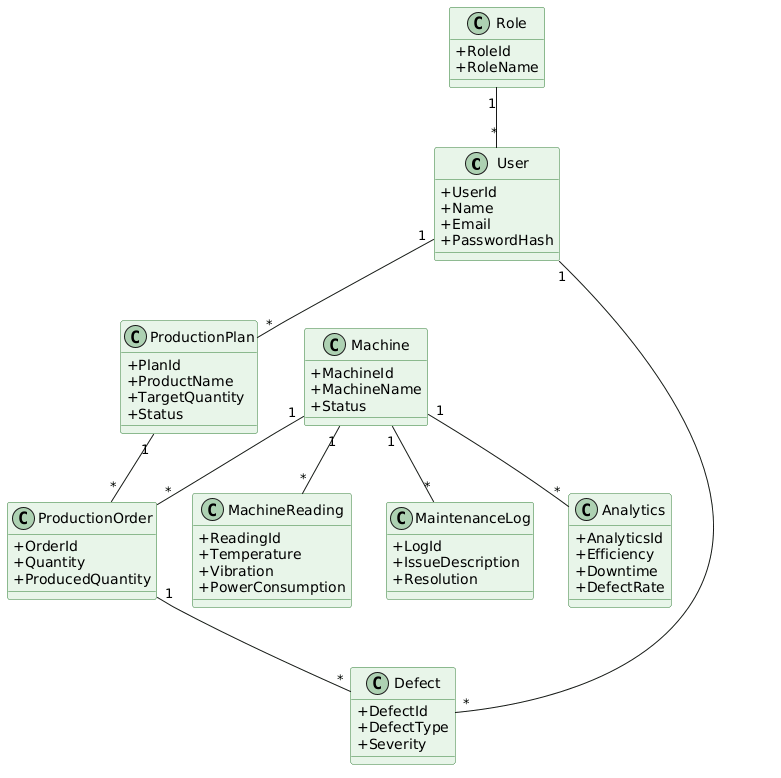

The diagram above was rendered by PlantUML. Its source (embedded in the PNG):
@startuml
skinparam classAttributeIconSize 0

skinparam class {
    BackgroundColor #E8F5E9
    BorderColor #2E7D32
}

class User {
    +UserId
    +Name
    +Email
    +PasswordHash
}

class Role {
    +RoleId
    +RoleName
}

class ProductionPlan {
    +PlanId
    +ProductName
    +TargetQuantity
    +Status
}

class ProductionOrder {
    +OrderId
    +Quantity
    +ProducedQuantity
}

class Machine {
    +MachineId
    +MachineName
    +Status
}

class MachineReading {
    +ReadingId
    +Temperature
    +Vibration
    +PowerConsumption
}

class Defect {
    +DefectId
    +DefectType
    +Severity
}

class MaintenanceLog {
    +LogId
    +IssueDescription
    +Resolution
}

class Analytics {
    +AnalyticsId
    +Efficiency
    +Downtime
    +DefectRate
}

Role "1" -- "*" User

User "1" -- "*" ProductionPlan

ProductionPlan "1" -- "*" ProductionOrder

Machine "1" -- "*" ProductionOrder

Machine "1" -- "*" MachineReading

Machine "1" -- "*" MaintenanceLog

Machine "1" -- "*" Analytics

ProductionOrder "1" -- "*" Defect

User "1" -- "*" Defect
@enduml